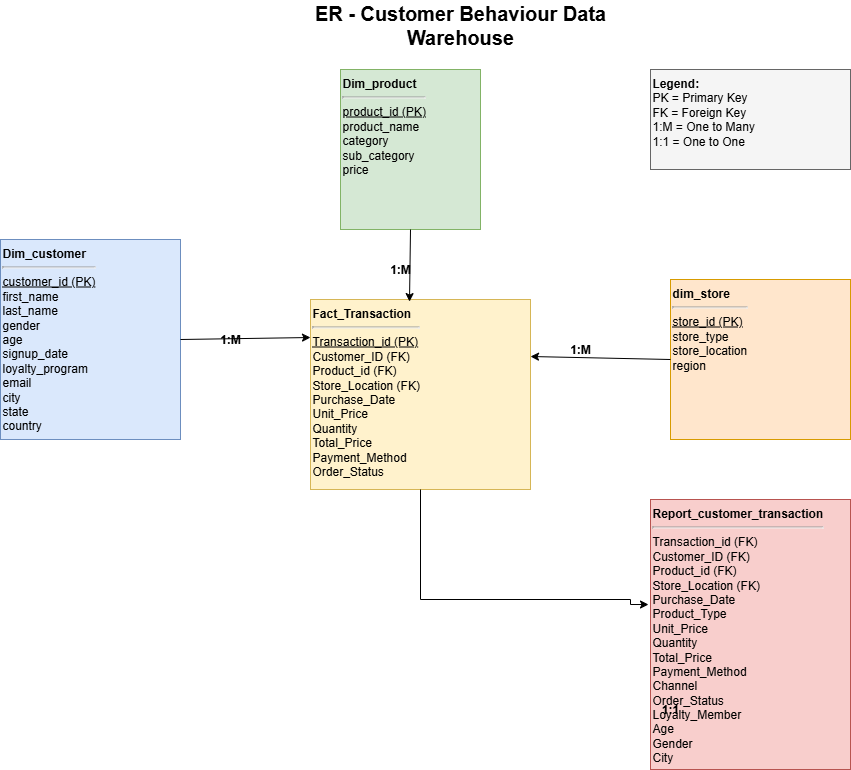

The diagram above was exported from draw.io. Its source (the exported page's mxGraphModel, read from the mxfile embedded in the PNG):
<mxGraphModel dx="1091" dy="473" grid="1" gridSize="10" guides="1" tooltips="1" connect="1" arrows="1" fold="1" page="1" pageScale="1" pageWidth="850" pageHeight="1100" math="0" shadow="0">
  <root>
    <mxCell id="0" />
    <mxCell id="1" parent="0" />
    <mxCell id="ZcP2iAY77bGM6cyzcqNs-1" value="ER - Customer Behaviour Data Warehouse" style="text;html=1;strokeColor=none;fillColor=none;align=center;verticalAlign=middle;whiteSpace=wrap;rounded=0;fontSize=20;fontStyle=1" vertex="1" parent="1">
      <mxGeometry x="400" y="10" width="400" height="30" as="geometry" />
    </mxCell>
    <mxCell id="ZcP2iAY77bGM6cyzcqNs-2" value="&lt;div&gt;&lt;b&gt;Fact_Transaction&lt;/b&gt;&lt;/div&gt;&lt;div&gt;&lt;hr&gt;&lt;/div&gt;&lt;div&gt;&lt;u&gt;Transaction_id (PK)&lt;/u&gt;&lt;/div&gt;&lt;div&gt;Customer_ID (FK)&lt;/div&gt;&lt;div&gt;Product_id (FK)&lt;/div&gt;&lt;div&gt;Store_Location (FK)&lt;/div&gt;&lt;div&gt;Purchase_Date&lt;/div&gt;&lt;div&gt;Unit_Price&lt;/div&gt;&lt;div&gt;Quantity&lt;/div&gt;&lt;div&gt;Total_Price&lt;/div&gt;&lt;div&gt;Payment_Method&lt;/div&gt;&lt;div&gt;Order_Status&lt;/div&gt;" style="whiteSpace=wrap;html=1;align=left;fillColor=#fff2cc;strokeColor=#d6b656;verticalAlign=top;fontSize=12;" vertex="1" parent="1">
      <mxGeometry x="450" y="300" width="220" height="190" as="geometry" />
    </mxCell>
    <mxCell id="ZcP2iAY77bGM6cyzcqNs-3" value="&lt;div&gt;&lt;b&gt;Dim_customer&lt;/b&gt;&lt;/div&gt;&lt;div&gt;&lt;hr&gt;&lt;/div&gt;&lt;div&gt;&lt;u&gt;customer_id (PK)&lt;/u&gt;&lt;/div&gt;&lt;div&gt;first_name&lt;/div&gt;&lt;div&gt;last_name&lt;/div&gt;&lt;div&gt;gender&lt;/div&gt;&lt;div&gt;age&lt;/div&gt;&lt;div&gt;signup_date&lt;/div&gt;&lt;div&gt;loyalty_program&lt;/div&gt;&lt;div&gt;email&lt;/div&gt;&lt;div&gt;city&lt;/div&gt;&lt;div&gt;state&lt;/div&gt;&lt;div&gt;country&lt;/div&gt;" style="whiteSpace=wrap;html=1;align=left;fillColor=#dae8fc;strokeColor=#6c8ebf;verticalAlign=top;fontSize=12;" vertex="1" parent="1">
      <mxGeometry x="140" y="240" width="180" height="200" as="geometry" />
    </mxCell>
    <mxCell id="ZcP2iAY77bGM6cyzcqNs-4" value="&lt;div&gt;&lt;b&gt;Dim_product&lt;/b&gt;&lt;/div&gt;&lt;div&gt;&lt;hr&gt;&lt;/div&gt;&lt;div&gt;&lt;u&gt;product_id (PK)&lt;/u&gt;&lt;/div&gt;&lt;div&gt;product_name&lt;/div&gt;&lt;div&gt;category&lt;/div&gt;&lt;div&gt;sub_category&lt;/div&gt;&lt;div&gt;price&lt;/div&gt;" style="whiteSpace=wrap;html=1;align=left;fillColor=#d5e8d4;strokeColor=#82b366;verticalAlign=top;fontSize=12;" vertex="1" parent="1">
      <mxGeometry x="480" y="70" width="140" height="160" as="geometry" />
    </mxCell>
    <mxCell id="ZcP2iAY77bGM6cyzcqNs-5" value="&lt;div&gt;&lt;b&gt;dim_store&lt;/b&gt;&lt;/div&gt;&lt;div&gt;&lt;hr&gt;&lt;/div&gt;&lt;div&gt;&lt;u&gt;store_id (PK)&lt;/u&gt;&lt;/div&gt;&lt;div&gt;store_type&lt;/div&gt;&lt;div&gt;store_location&lt;/div&gt;&lt;div&gt;region&lt;/div&gt;" style="whiteSpace=wrap;html=1;align=left;fillColor=#ffe6cc;strokeColor=#d79b00;verticalAlign=top;fontSize=12;" vertex="1" parent="1">
      <mxGeometry x="810" y="280" width="180" height="160" as="geometry" />
    </mxCell>
    <mxCell id="ZcP2iAY77bGM6cyzcqNs-6" value="&lt;div&gt;&lt;b&gt;Report_customer_transaction&lt;/b&gt;&lt;/div&gt;&lt;div&gt;&lt;hr&gt;&lt;/div&gt;&lt;div&gt;Transaction_id (FK)&lt;/div&gt;&lt;div&gt;Customer_ID (FK)&lt;/div&gt;&lt;div&gt;Product_id (FK)&lt;/div&gt;&lt;div&gt;Store_Location (FK)&lt;/div&gt;&lt;div&gt;Purchase_Date&lt;/div&gt;&lt;div&gt;Product_Type&lt;/div&gt;&lt;div&gt;Unit_Price&lt;/div&gt;&lt;div&gt;Quantity&lt;/div&gt;&lt;div&gt;Total_Price&lt;/div&gt;&lt;div&gt;Payment_Method&lt;/div&gt;&lt;div&gt;Channel&lt;/div&gt;&lt;div&gt;Order_Status&lt;/div&gt;&lt;div&gt;Loyalty_Member&lt;/div&gt;&lt;div&gt;Age&lt;/div&gt;&lt;div&gt;Gender&lt;/div&gt;&lt;div&gt;City&lt;/div&gt;" style="whiteSpace=wrap;html=1;align=left;fillColor=#f8cecc;strokeColor=#b85450;verticalAlign=top;fontSize=12;" vertex="1" parent="1">
      <mxGeometry x="790" y="500" width="200" height="270" as="geometry" />
    </mxCell>
    <mxCell id="ZcP2iAY77bGM6cyzcqNs-7" value="" style="endArrow=classic;html=1;rounded=0;exitX=1;exitY=0.5;exitDx=0;exitDy=0;entryX=0;entryY=0.2;entryDx=0;entryDy=0;" edge="1" parent="1" source="ZcP2iAY77bGM6cyzcqNs-3" target="ZcP2iAY77bGM6cyzcqNs-2">
      <mxGeometry width="50" height="50" relative="1" as="geometry">
        <mxPoint x="400" y="400" as="sourcePoint" />
        <mxPoint x="450" y="350" as="targetPoint" />
      </mxGeometry>
    </mxCell>
    <mxCell id="ZcP2iAY77bGM6cyzcqNs-8" value="1:M" style="text;html=1;strokeColor=none;fillColor=none;align=center;verticalAlign=middle;whiteSpace=wrap;rounded=0;fontSize=12;fontStyle=1" vertex="1" parent="1">
      <mxGeometry x="350" y="330" width="40" height="20" as="geometry" />
    </mxCell>
    <mxCell id="ZcP2iAY77bGM6cyzcqNs-9" value="" style="endArrow=classic;html=1;rounded=0;exitX=0.5;exitY=1;exitDx=0;exitDy=0;entryX=0.45;entryY=0.011;entryDx=0;entryDy=0;entryPerimeter=0;" edge="1" parent="1" source="ZcP2iAY77bGM6cyzcqNs-4" target="ZcP2iAY77bGM6cyzcqNs-2">
      <mxGeometry width="50" height="50" relative="1" as="geometry">
        <mxPoint x="400" y="400" as="sourcePoint" />
        <mxPoint x="450" y="350" as="targetPoint" />
      </mxGeometry>
    </mxCell>
    <mxCell id="ZcP2iAY77bGM6cyzcqNs-10" value="1:M" style="text;html=1;strokeColor=none;fillColor=none;align=center;verticalAlign=middle;whiteSpace=wrap;rounded=0;fontSize=12;fontStyle=1" vertex="1" parent="1">
      <mxGeometry x="520" y="260" width="40" height="20" as="geometry" />
    </mxCell>
    <mxCell id="ZcP2iAY77bGM6cyzcqNs-11" value="" style="endArrow=classic;html=1;rounded=0;exitX=0;exitY=0.5;exitDx=0;exitDy=0;entryX=1;entryY=0.3;entryDx=0;entryDy=0;" edge="1" parent="1" source="ZcP2iAY77bGM6cyzcqNs-5" target="ZcP2iAY77bGM6cyzcqNs-2">
      <mxGeometry width="50" height="50" relative="1" as="geometry">
        <mxPoint x="400" y="400" as="sourcePoint" />
        <mxPoint x="450" y="350" as="targetPoint" />
      </mxGeometry>
    </mxCell>
    <mxCell id="ZcP2iAY77bGM6cyzcqNs-12" value="1:M" style="text;html=1;strokeColor=none;fillColor=none;align=center;verticalAlign=middle;whiteSpace=wrap;rounded=0;fontSize=12;fontStyle=1" vertex="1" parent="1">
      <mxGeometry x="700" y="340" width="40" height="20" as="geometry" />
    </mxCell>
    <mxCell id="ZcP2iAY77bGM6cyzcqNs-14" value="1:1" style="text;html=1;strokeColor=none;fillColor=none;align=center;verticalAlign=middle;whiteSpace=wrap;rounded=0;fontSize=12;fontStyle=1" vertex="1" parent="1">
      <mxGeometry x="790" y="700" width="40" height="20" as="geometry" />
    </mxCell>
    <mxCell id="ZcP2iAY77bGM6cyzcqNs-15" value="&lt;b&gt;Legend:&lt;/b&gt;&lt;br&gt;PK = Primary Key&lt;br&gt;FK = Foreign Key&lt;br&gt;1:M = One to Many&lt;br&gt;1:1 = One to One" style="whiteSpace=wrap;html=1;align=left;fillColor=#f5f5f5;strokeColor=#666666;verticalAlign=top;fontSize=12;" vertex="1" parent="1">
      <mxGeometry x="790" y="70" width="200" height="100" as="geometry" />
    </mxCell>
    <mxCell id="ZcP2iAY77bGM6cyzcqNs-17" style="edgeStyle=orthogonalEdgeStyle;rounded=0;orthogonalLoop=1;jettySize=auto;html=1;exitX=0.5;exitY=1;exitDx=0;exitDy=0;entryX=-0.01;entryY=0.389;entryDx=0;entryDy=0;entryPerimeter=0;" edge="1" parent="1" source="ZcP2iAY77bGM6cyzcqNs-2" target="ZcP2iAY77bGM6cyzcqNs-6">
      <mxGeometry relative="1" as="geometry">
        <Array as="points">
          <mxPoint x="560" y="600" />
          <mxPoint x="770" y="600" />
          <mxPoint x="770" y="605" />
        </Array>
      </mxGeometry>
    </mxCell>
  </root>
</mxGraphModel>